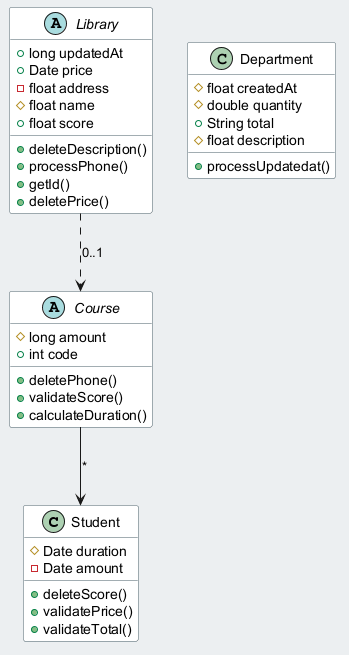

The diagram above was rendered by PlantUML. Its source (embedded in the PNG):
@startuml
skinparam backgroundColor #ECEFF1
skinparam classBackgroundColor #FFFFFF
skinparam classBorderColor #455A64
class Student {
  #Date duration
  -Date amount
  +deleteScore()
  +validatePrice()
  +validateTotal()
}
abstract class Library {
  +long updatedAt
  +Date price
  -float address
  #float name
  +float score
  +deleteDescription()
  +processPhone()
  +getId()
  +deletePrice()
}
abstract class Course {
  #long amount
  +int code
  +deletePhone()
  +validateScore()
  +calculateDuration()
}
class Department {
  #float createdAt
  #double quantity
  +String total
  #float description
  +processUpdatedat()
}
Course --> Student : "*"
Library ..> Course : "0..1"
@enduml